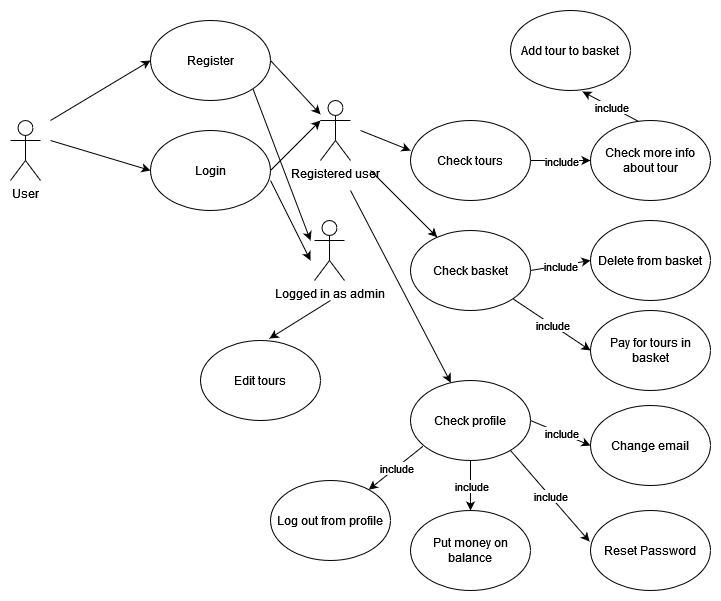

The diagram above was exported from draw.io. Its source (the exported page's mxGraphModel, read from the mxfile embedded in the PNG):
<mxGraphModel dx="1050" dy="497" grid="1" gridSize="10" guides="1" tooltips="1" connect="1" arrows="1" fold="1" page="1" pageScale="1" pageWidth="827" pageHeight="1169" math="0" shadow="0">
  <root>
    <mxCell id="0" />
    <mxCell id="1" parent="0" />
    <mxCell id="dRbZp2M_e2m1GZ3i7py3-1" value="User" style="shape=umlActor;verticalLabelPosition=bottom;verticalAlign=top;html=1;outlineConnect=0;" vertex="1" parent="1">
      <mxGeometry x="80" y="140" width="30" height="60" as="geometry" />
    </mxCell>
    <mxCell id="dRbZp2M_e2m1GZ3i7py3-2" value="Register" style="ellipse;whiteSpace=wrap;html=1;" vertex="1" parent="1">
      <mxGeometry x="220" y="40" width="120" height="80" as="geometry" />
    </mxCell>
    <mxCell id="dRbZp2M_e2m1GZ3i7py3-3" value="Login" style="ellipse;whiteSpace=wrap;html=1;" vertex="1" parent="1">
      <mxGeometry x="220" y="150" width="120" height="80" as="geometry" />
    </mxCell>
    <mxCell id="dRbZp2M_e2m1GZ3i7py3-4" value="Check tours" style="ellipse;whiteSpace=wrap;html=1;" vertex="1" parent="1">
      <mxGeometry x="480" y="140" width="120" height="80" as="geometry" />
    </mxCell>
    <mxCell id="dRbZp2M_e2m1GZ3i7py3-5" value="Check basket" style="ellipse;whiteSpace=wrap;html=1;" vertex="1" parent="1">
      <mxGeometry x="480" y="250" width="120" height="80" as="geometry" />
    </mxCell>
    <mxCell id="dRbZp2M_e2m1GZ3i7py3-6" value="Add tour to basket" style="ellipse;whiteSpace=wrap;html=1;" vertex="1" parent="1">
      <mxGeometry x="580" y="30" width="120" height="80" as="geometry" />
    </mxCell>
    <mxCell id="dRbZp2M_e2m1GZ3i7py3-7" value="" style="endArrow=classic;html=1;rounded=0;exitX=0.417;exitY=0.025;exitDx=0;exitDy=0;entryX=0.6;entryY=1.013;entryDx=0;entryDy=0;exitPerimeter=0;entryPerimeter=0;" edge="1" parent="1" source="dRbZp2M_e2m1GZ3i7py3-9" target="dRbZp2M_e2m1GZ3i7py3-6">
      <mxGeometry relative="1" as="geometry">
        <mxPoint x="360" y="300" as="sourcePoint" />
        <mxPoint x="460" y="300" as="targetPoint" />
      </mxGeometry>
    </mxCell>
    <mxCell id="dRbZp2M_e2m1GZ3i7py3-8" value="include" style="edgeLabel;resizable=0;html=1;align=center;verticalAlign=middle;" connectable="0" vertex="1" parent="dRbZp2M_e2m1GZ3i7py3-7">
      <mxGeometry relative="1" as="geometry" />
    </mxCell>
    <mxCell id="dRbZp2M_e2m1GZ3i7py3-9" value="Check more info about tour" style="ellipse;whiteSpace=wrap;html=1;" vertex="1" parent="1">
      <mxGeometry x="660" y="140" width="120" height="80" as="geometry" />
    </mxCell>
    <mxCell id="dRbZp2M_e2m1GZ3i7py3-10" value="" style="endArrow=classic;html=1;rounded=0;entryX=0;entryY=0.5;entryDx=0;entryDy=0;" edge="1" parent="1" target="dRbZp2M_e2m1GZ3i7py3-9">
      <mxGeometry relative="1" as="geometry">
        <mxPoint x="600" y="180" as="sourcePoint" />
        <mxPoint x="640" y="180" as="targetPoint" />
      </mxGeometry>
    </mxCell>
    <mxCell id="dRbZp2M_e2m1GZ3i7py3-11" value="include" style="edgeLabel;resizable=0;html=1;align=center;verticalAlign=middle;" connectable="0" vertex="1" parent="dRbZp2M_e2m1GZ3i7py3-10">
      <mxGeometry relative="1" as="geometry" />
    </mxCell>
    <mxCell id="dRbZp2M_e2m1GZ3i7py3-13" value="Delete from basket" style="ellipse;whiteSpace=wrap;html=1;" vertex="1" parent="1">
      <mxGeometry x="660" y="240" width="120" height="80" as="geometry" />
    </mxCell>
    <mxCell id="dRbZp2M_e2m1GZ3i7py3-14" value="" style="endArrow=classic;html=1;rounded=0;entryX=0;entryY=0.5;entryDx=0;entryDy=0;" edge="1" parent="1" target="dRbZp2M_e2m1GZ3i7py3-13">
      <mxGeometry relative="1" as="geometry">
        <mxPoint x="600" y="290" as="sourcePoint" />
        <mxPoint x="700" y="290" as="targetPoint" />
      </mxGeometry>
    </mxCell>
    <mxCell id="dRbZp2M_e2m1GZ3i7py3-15" value="include" style="edgeLabel;resizable=0;html=1;align=center;verticalAlign=middle;" connectable="0" vertex="1" parent="dRbZp2M_e2m1GZ3i7py3-14">
      <mxGeometry relative="1" as="geometry" />
    </mxCell>
    <mxCell id="dRbZp2M_e2m1GZ3i7py3-17" value="Pay for tours in basket" style="ellipse;whiteSpace=wrap;html=1;" vertex="1" parent="1">
      <mxGeometry x="660" y="330" width="120" height="80" as="geometry" />
    </mxCell>
    <mxCell id="dRbZp2M_e2m1GZ3i7py3-19" value="" style="endArrow=classic;html=1;rounded=0;entryX=0;entryY=0.5;entryDx=0;entryDy=0;exitX=1;exitY=1;exitDx=0;exitDy=0;" edge="1" parent="1" source="dRbZp2M_e2m1GZ3i7py3-5">
      <mxGeometry relative="1" as="geometry">
        <mxPoint x="600" y="290" as="sourcePoint" />
        <mxPoint x="660" y="370" as="targetPoint" />
      </mxGeometry>
    </mxCell>
    <mxCell id="dRbZp2M_e2m1GZ3i7py3-20" value="include" style="edgeLabel;resizable=0;html=1;align=center;verticalAlign=middle;" connectable="0" vertex="1" parent="dRbZp2M_e2m1GZ3i7py3-19">
      <mxGeometry relative="1" as="geometry" />
    </mxCell>
    <mxCell id="dRbZp2M_e2m1GZ3i7py3-21" value="Check profile" style="ellipse;whiteSpace=wrap;html=1;" vertex="1" parent="1">
      <mxGeometry x="480" y="400" width="120" height="80" as="geometry" />
    </mxCell>
    <mxCell id="dRbZp2M_e2m1GZ3i7py3-22" value="Change email" style="ellipse;whiteSpace=wrap;html=1;" vertex="1" parent="1">
      <mxGeometry x="660" y="425" width="120" height="80" as="geometry" />
    </mxCell>
    <mxCell id="dRbZp2M_e2m1GZ3i7py3-23" value="Put money on balance" style="ellipse;whiteSpace=wrap;html=1;" vertex="1" parent="1">
      <mxGeometry x="480" y="530" width="120" height="80" as="geometry" />
    </mxCell>
    <mxCell id="dRbZp2M_e2m1GZ3i7py3-24" value="Reset Password" style="ellipse;whiteSpace=wrap;html=1;" vertex="1" parent="1">
      <mxGeometry x="660" y="530" width="120" height="80" as="geometry" />
    </mxCell>
    <mxCell id="dRbZp2M_e2m1GZ3i7py3-26" value="" style="endArrow=classic;html=1;rounded=0;entryX=0.5;entryY=0;entryDx=0;entryDy=0;exitX=0.5;exitY=1;exitDx=0;exitDy=0;" edge="1" parent="1" source="dRbZp2M_e2m1GZ3i7py3-21" target="dRbZp2M_e2m1GZ3i7py3-23">
      <mxGeometry relative="1" as="geometry">
        <mxPoint x="550" y="480" as="sourcePoint" />
        <mxPoint x="650" y="480" as="targetPoint" />
      </mxGeometry>
    </mxCell>
    <mxCell id="dRbZp2M_e2m1GZ3i7py3-27" value="include" style="edgeLabel;resizable=0;html=1;align=center;verticalAlign=middle;" connectable="0" vertex="1" parent="dRbZp2M_e2m1GZ3i7py3-26">
      <mxGeometry relative="1" as="geometry" />
    </mxCell>
    <mxCell id="dRbZp2M_e2m1GZ3i7py3-28" value="" style="endArrow=classic;html=1;rounded=0;entryX=-0.008;entryY=0.388;entryDx=0;entryDy=0;entryPerimeter=0;" edge="1" parent="1" target="dRbZp2M_e2m1GZ3i7py3-24">
      <mxGeometry relative="1" as="geometry">
        <mxPoint x="580" y="470" as="sourcePoint" />
        <mxPoint x="680" y="470" as="targetPoint" />
      </mxGeometry>
    </mxCell>
    <mxCell id="dRbZp2M_e2m1GZ3i7py3-29" value="include" style="edgeLabel;resizable=0;html=1;align=center;verticalAlign=middle;" connectable="0" vertex="1" parent="dRbZp2M_e2m1GZ3i7py3-28">
      <mxGeometry relative="1" as="geometry" />
    </mxCell>
    <mxCell id="dRbZp2M_e2m1GZ3i7py3-30" value="" style="endArrow=classic;html=1;rounded=0;entryX=0;entryY=0.5;entryDx=0;entryDy=0;" edge="1" parent="1" target="dRbZp2M_e2m1GZ3i7py3-22">
      <mxGeometry relative="1" as="geometry">
        <mxPoint x="600" y="440" as="sourcePoint" />
        <mxPoint x="700" y="440" as="targetPoint" />
      </mxGeometry>
    </mxCell>
    <mxCell id="dRbZp2M_e2m1GZ3i7py3-31" value="include" style="edgeLabel;resizable=0;html=1;align=center;verticalAlign=middle;" connectable="0" vertex="1" parent="dRbZp2M_e2m1GZ3i7py3-30">
      <mxGeometry relative="1" as="geometry" />
    </mxCell>
    <mxCell id="dRbZp2M_e2m1GZ3i7py3-36" value="" style="endArrow=classic;html=1;rounded=0;entryX=0;entryY=0.5;entryDx=0;entryDy=0;" edge="1" parent="1" target="dRbZp2M_e2m1GZ3i7py3-2">
      <mxGeometry width="50" height="50" relative="1" as="geometry">
        <mxPoint x="120" y="140" as="sourcePoint" />
        <mxPoint x="170" y="100" as="targetPoint" />
      </mxGeometry>
    </mxCell>
    <mxCell id="dRbZp2M_e2m1GZ3i7py3-37" value="" style="endArrow=classic;html=1;rounded=0;entryX=0;entryY=0.5;entryDx=0;entryDy=0;" edge="1" parent="1" target="dRbZp2M_e2m1GZ3i7py3-3">
      <mxGeometry width="50" height="50" relative="1" as="geometry">
        <mxPoint x="120" y="160" as="sourcePoint" />
        <mxPoint x="170" y="120" as="targetPoint" />
      </mxGeometry>
    </mxCell>
    <mxCell id="dRbZp2M_e2m1GZ3i7py3-42" value="Edit tours" style="ellipse;whiteSpace=wrap;html=1;" vertex="1" parent="1">
      <mxGeometry x="270" y="360" width="120" height="80" as="geometry" />
    </mxCell>
    <mxCell id="dRbZp2M_e2m1GZ3i7py3-44" value="" style="endArrow=classic;html=1;rounded=0;exitX=1;exitY=1;exitDx=0;exitDy=0;" edge="1" parent="1" source="dRbZp2M_e2m1GZ3i7py3-2">
      <mxGeometry width="50" height="50" relative="1" as="geometry">
        <mxPoint x="330" y="100" as="sourcePoint" />
        <mxPoint x="380" y="260" as="targetPoint" />
      </mxGeometry>
    </mxCell>
    <mxCell id="dRbZp2M_e2m1GZ3i7py3-45" value="" style="endArrow=classic;html=1;rounded=0;entryX=0.575;entryY=-0.025;entryDx=0;entryDy=0;entryPerimeter=0;" edge="1" parent="1" target="dRbZp2M_e2m1GZ3i7py3-42">
      <mxGeometry width="50" height="50" relative="1" as="geometry">
        <mxPoint x="400" y="320" as="sourcePoint" />
        <mxPoint x="150" y="360" as="targetPoint" />
      </mxGeometry>
    </mxCell>
    <mxCell id="dRbZp2M_e2m1GZ3i7py3-46" value="Log out from profile" style="ellipse;whiteSpace=wrap;html=1;" vertex="1" parent="1">
      <mxGeometry x="340" y="500" width="120" height="80" as="geometry" />
    </mxCell>
    <mxCell id="dRbZp2M_e2m1GZ3i7py3-48" value="" style="endArrow=classic;html=1;rounded=0;exitX=0.105;exitY=0.821;exitDx=0;exitDy=0;exitPerimeter=0;" edge="1" parent="1" source="dRbZp2M_e2m1GZ3i7py3-21" target="dRbZp2M_e2m1GZ3i7py3-46">
      <mxGeometry relative="1" as="geometry">
        <mxPoint x="500" y="460" as="sourcePoint" />
        <mxPoint x="600" y="460" as="targetPoint" />
      </mxGeometry>
    </mxCell>
    <mxCell id="dRbZp2M_e2m1GZ3i7py3-49" value="include" style="edgeLabel;resizable=0;html=1;align=center;verticalAlign=middle;" connectable="0" vertex="1" parent="dRbZp2M_e2m1GZ3i7py3-48">
      <mxGeometry relative="1" as="geometry" />
    </mxCell>
    <mxCell id="dRbZp2M_e2m1GZ3i7py3-50" value="Registered user" style="shape=umlActor;verticalLabelPosition=bottom;verticalAlign=top;html=1;outlineConnect=0;" vertex="1" parent="1">
      <mxGeometry x="390" y="120" width="30" height="60" as="geometry" />
    </mxCell>
    <mxCell id="dRbZp2M_e2m1GZ3i7py3-51" value="" style="endArrow=classic;html=1;rounded=0;" edge="1" parent="1" target="dRbZp2M_e2m1GZ3i7py3-50">
      <mxGeometry width="50" height="50" relative="1" as="geometry">
        <mxPoint x="340" y="80" as="sourcePoint" />
        <mxPoint x="390" y="30" as="targetPoint" />
      </mxGeometry>
    </mxCell>
    <mxCell id="dRbZp2M_e2m1GZ3i7py3-52" value="" style="endArrow=classic;html=1;rounded=0;exitX=1;exitY=0.5;exitDx=0;exitDy=0;entryX=0;entryY=0.3333333333333333;entryDx=0;entryDy=0;entryPerimeter=0;" edge="1" parent="1" source="dRbZp2M_e2m1GZ3i7py3-3" target="dRbZp2M_e2m1GZ3i7py3-50">
      <mxGeometry width="50" height="50" relative="1" as="geometry">
        <mxPoint x="340" y="200" as="sourcePoint" />
        <mxPoint x="390" y="150" as="targetPoint" />
      </mxGeometry>
    </mxCell>
    <mxCell id="dRbZp2M_e2m1GZ3i7py3-53" value="Logged in as admin" style="shape=umlActor;verticalLabelPosition=bottom;verticalAlign=top;html=1;outlineConnect=0;" vertex="1" parent="1">
      <mxGeometry x="384" y="240" width="30" height="60" as="geometry" />
    </mxCell>
    <mxCell id="dRbZp2M_e2m1GZ3i7py3-56" value="" style="endArrow=classic;html=1;rounded=0;" edge="1" parent="1">
      <mxGeometry width="50" height="50" relative="1" as="geometry">
        <mxPoint x="340" y="200" as="sourcePoint" />
        <mxPoint x="380" y="280" as="targetPoint" />
      </mxGeometry>
    </mxCell>
    <mxCell id="dRbZp2M_e2m1GZ3i7py3-57" value="" style="endArrow=classic;html=1;rounded=0;entryX=0;entryY=0.375;entryDx=0;entryDy=0;entryPerimeter=0;" edge="1" parent="1" target="dRbZp2M_e2m1GZ3i7py3-4">
      <mxGeometry width="50" height="50" relative="1" as="geometry">
        <mxPoint x="430" y="150" as="sourcePoint" />
        <mxPoint x="490" y="110" as="targetPoint" />
      </mxGeometry>
    </mxCell>
    <mxCell id="dRbZp2M_e2m1GZ3i7py3-58" value="" style="endArrow=classic;html=1;rounded=0;" edge="1" parent="1" target="dRbZp2M_e2m1GZ3i7py3-5">
      <mxGeometry width="50" height="50" relative="1" as="geometry">
        <mxPoint x="440" y="190" as="sourcePoint" />
        <mxPoint x="490" y="140" as="targetPoint" />
      </mxGeometry>
    </mxCell>
    <mxCell id="dRbZp2M_e2m1GZ3i7py3-59" value="" style="endArrow=classic;html=1;rounded=0;" edge="1" parent="1" target="dRbZp2M_e2m1GZ3i7py3-21">
      <mxGeometry width="50" height="50" relative="1" as="geometry">
        <mxPoint x="420" y="210" as="sourcePoint" />
        <mxPoint x="470" y="160" as="targetPoint" />
      </mxGeometry>
    </mxCell>
  </root>
</mxGraphModel>